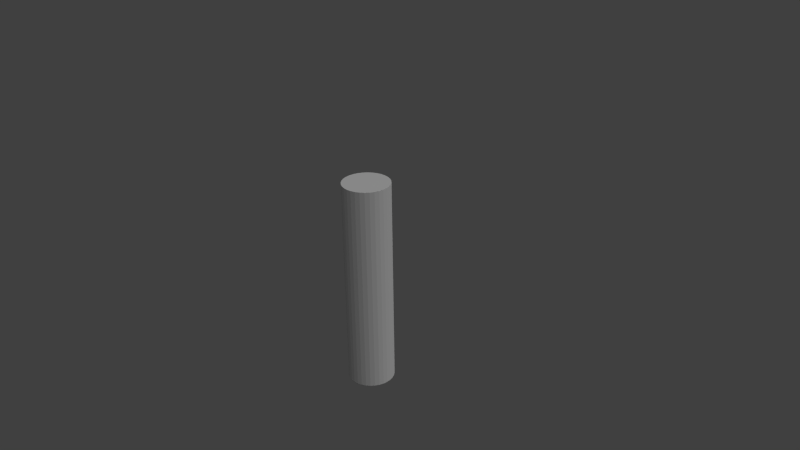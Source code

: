 # Source: antimaterGenerator.blend  (saved by Blender 2.62.0; exported with 4.5.12 LTS)
import bpy
from mathutils import Matrix  # noqa: F401  (used for matrix-valued properties, if any)

bpy.ops.wm.read_factory_settings(use_empty=True)
scene = bpy.context.scene
scene.name = 'Scene'

# ---- collections
col_collection_1 = bpy.data.collections.new('Collection 1'); scene.collection.children.link(col_collection_1)

# ---- world
world_world = bpy.data.worlds.new('World'); scene.world = world_world
world_world.color = (0.05088, 0.05088, 0.05088)
world_world.use_sun_shadow = False
world_world.sun_shadow_jitter_overblur = 0.0
world_world.cycles.sampling_method = 'MANUAL'
world_world.cycles.sample_map_resolution = 256

# ---- cameras
cam_camera = bpy.data.cameras.new('Camera')
cam_camera.clip_end = 100.0
cam_camera.lens = 35.0
cam_camera.sensor_width = 32.0
cam_camera.sensor_height = 18.0
cam_camera.ortho_scale = 7.314
cam_camera.dof.focus_distance = 0.0
cam_camera.dof.aperture_fstop = 128.0

# ---- lights
light_lamp = bpy.data.lights.new('Lamp', 'SUN')
light_lamp.transmission_factor = 0.0
light_lamp.cutoff_distance = 30.0
light_lamp.angle = 1.571
light_lamp.energy = 1.0
light_lamp.shadow_buffer_clip_start = 1.001
light_lamp.shadow_soft_size = 1.0
light_lamp.shadow_cascade_max_distance = 1000.0
light_lamp.cycles.use_multiple_importance_sampling = False

# ---- meshes
me_cylinder = bpy.data.meshes.new('Cylinder')
me_cylinder.from_pydata([(-5.953e-08, 0.5, -1.074), (0.09755, 0.4904, -1.074), (0.1913, 0.4619, -1.074), (0.2778, 0.4157, -1.074), (0.3536, 0.3536, -1.074), (0.4157, 0.2778, -1.074), (0.4619, 0.1913, -1.074), (0.4904, 0.09754, -1.074), (0.5, -5.161e-07, -1.074), (0.4904, -0.09755, -1.074), (0.4619, -0.1913, -1.074), (0.4157, -0.2778, -1.074), (0.3536, -0.3536, -1.074), (0.2778, -0.4157, -1.074), (0.1913, -0.4619, -1.074), (0.09754, -0.4904, -1.074), (-2.224e-07, -0.5, -1.074), (-0.09755, -0.4904, -1.074), (-0.1913, -0.4619, -1.074), (-0.2778, -0.4157, -1.074), (-0.3536, -0.3536, -1.074), (-0.4157, -0.2778, -1.074), (-0.4619, -0.1913, -1.074), (-0.4904, -0.09755, -1.074), (-0.5, -7.103e-08, -1.074), (-0.4904, 0.09755, -1.074), (-0.4619, 0.1913, -1.074), (-0.4157, 0.2778, -1.074), (-0.3536, 0.3536, -1.074), (-0.2778, 0.4157, -1.074), (-0.1913, 0.4619, -1.074), (-0.09754, 0.4904, -1.074), (7.432e-07, 0.5, 1.076), (0.09755, 0.4904, 1.076), (0.1913, 0.4619, 1.076), (0.2778, 0.4157, 1.076), (0.3536, 0.3536, 1.076), (0.4157, 0.2778, 1.076), (0.4619, 0.1913, 1.076), (0.4904, 0.09754, 1.076), (0.5, -1.676e-06, 1.076), (0.4904, -0.09755, 1.076), (0.4619, -0.1913, 1.076), (0.4157, -0.2778, 1.076), (0.3536, -0.3536, 1.076), (0.2778, -0.4157, 1.076), (0.1913, -0.4619, 1.076), (0.09755, -0.4904, 1.076), (4.054e-07, -0.5, 1.076), (-0.09754, -0.4904, 1.076), (-0.1913, -0.4619, 1.076), (-0.2778, -0.4157, 1.076), (-0.3536, -0.3536, 1.076), (-0.4157, -0.2778, 1.076), (-0.4619, -0.1913, 1.076), (-0.4904, -0.09755, 1.076), (-0.5, -2.606e-06, 1.076), (-0.4904, 0.09754, 1.076), (-0.4619, 0.1913, 1.076), (-0.4157, 0.2778, 1.076), (-0.3536, 0.3536, 1.076), (-0.2778, 0.4157, 1.076), (-0.1913, 0.4619, 1.076), (-0.09755, 0.4904, 1.076), (0.0, 0.0, -1.0), (7.432e-07, 0.5, 3.454), (-0.09755, 0.4904, 3.454), (-0.1913, 0.4619, 3.454), (-0.2778, 0.4157, 3.454), (-0.3536, 0.3536, 3.454), (-0.4157, 0.2778, 3.454), (-0.4619, 0.1913, 3.454), (-0.4904, 0.09754, 3.454), (-0.5, -2.606e-06, 3.454), (-0.4904, -0.09755, 3.454), (-0.4619, -0.1913, 3.454), (-0.4157, -0.2778, 3.454), (-0.3536, -0.3536, 3.454), (-0.2778, -0.4157, 3.454), (-0.1913, -0.4619, 3.454), (-0.09754, -0.4904, 3.454), (4.054e-07, -0.5, 3.454), (0.09755, -0.4904, 3.454), (0.1913, -0.4619, 3.454), (0.2778, -0.4157, 3.454), (0.3536, -0.3536, 3.454), (0.4157, -0.2778, 3.454), (0.4619, -0.1913, 3.454), (0.4904, -0.09755, 3.454), (0.5, -1.676e-06, 3.454), (0.4904, 0.09754, 3.454), (0.4619, 0.1913, 3.454), (0.4157, 0.2778, 3.454), (0.3536, 0.3536, 3.454), (0.2778, 0.4157, 3.454), (0.1913, 0.4619, 3.454), (0.09755, 0.4904, 3.454), (0.0, 0.0, 3.456)], [], [(64, 0, 1), (64, 1, 2), (64, 2, 3), (64, 3, 4), (64, 4, 5), (64, 5, 6), (64, 6, 7), (64, 7, 8), (64, 8, 9), (64, 9, 10), (64, 10, 11), (64, 11, 12), (64, 12, 13), (64, 13, 14), (64, 14, 15), (64, 15, 16), (64, 16, 17), (64, 17, 18), (64, 18, 19), (64, 19, 20), (64, 20, 21), (64, 21, 22), (64, 22, 23), (64, 23, 24), (64, 24, 25), (64, 25, 26), (64, 26, 27), (64, 27, 28), (64, 28, 29), (64, 29, 30), (64, 30, 31), (31, 0, 64), (0, 32, 33, 1), (1, 33, 34, 2), (2, 34, 35, 3), (3, 35, 36, 4), (4, 36, 37, 5), (5, 37, 38, 6), (6, 38, 39, 7), (7, 39, 40, 8), (8, 40, 41, 9), (9, 41, 42, 10), (10, 42, 43, 11), (11, 43, 44, 12), (12, 44, 45, 13), (13, 45, 46, 14), (14, 46, 47, 15), (15, 47, 48, 16), (16, 48, 49, 17), (17, 49, 50, 18), (18, 50, 51, 19), (19, 51, 52, 20), (20, 52, 53, 21), (21, 53, 54, 22), (22, 54, 55, 23), (23, 55, 56, 24), (24, 56, 57, 25), (25, 57, 58, 26), (26, 58, 59, 27), (27, 59, 60, 28), (28, 60, 61, 29), (29, 61, 62, 30), (30, 62, 63, 31), (32, 0, 31, 63), (32, 63, 66, 65), (63, 62, 67, 66), (62, 61, 68, 67), (61, 60, 69, 68), (60, 59, 70, 69), (59, 58, 71, 70), (58, 57, 72, 71), (57, 56, 73, 72), (56, 55, 74, 73), (55, 54, 75, 74), (54, 53, 76, 75), (53, 52, 77, 76), (52, 51, 78, 77), (51, 50, 79, 78), (50, 49, 80, 79), (49, 48, 81, 80), (48, 47, 82, 81), (47, 46, 83, 82), (46, 45, 84, 83), (45, 44, 85, 84), (44, 43, 86, 85), (43, 42, 87, 86), (42, 41, 88, 87), (41, 40, 89, 88), (40, 39, 90, 89), (39, 38, 91, 90), (38, 37, 92, 91), (37, 36, 93, 92), (36, 35, 94, 93), (35, 34, 95, 94), (34, 33, 96, 95), (33, 32, 65, 96), (97, 65, 66), (97, 66, 67), (97, 67, 68), (97, 68, 69), (97, 69, 70), (97, 70, 71), (97, 71, 72), (97, 72, 73), (97, 73, 74), (97, 74, 75), (97, 75, 76), (97, 76, 77), (97, 77, 78), (97, 78, 79), (97, 79, 80), (97, 80, 81), (97, 81, 82), (97, 82, 83), (97, 83, 84), (97, 84, 85), (97, 85, 86), (97, 86, 87), (97, 87, 88), (97, 88, 89), (97, 89, 90), (97, 90, 91), (97, 91, 92), (97, 92, 93), (97, 93, 94), (97, 94, 95), (97, 95, 96), (97, 96, 65)])
me_cylinder.use_remesh_preserve_volume = False
me_cylinder.use_remesh_preserve_attributes = False
me_cylinder.use_mirror_vertex_groups = False
me_cylinder.update()

# ---- objects
ob_glow = bpy.data.objects.new('Glow', me_cylinder)
ob_lamp = bpy.data.objects.new('Lamp', light_lamp)
ob_camera = bpy.data.objects.new('Camera', cam_camera)

# ---- transforms, parenting, visibility, modifiers, constraints
ob_glow.location = (0.0, 0.0, 1.511)
ob_glow.scale = (0.5661, 0.5661, 0.5661)
ob_glow.lineart.crease_threshold = 0.0
ob_lamp.location = (0.9468, 0.5221, 3.808)
ob_lamp.rotation_euler = (0.6503, 0.05522, 1.866)
ob_lamp.lock_rotations_4d = False
ob_lamp.empty_display_type = 'ARROWS'
ob_lamp.color = (0.0, 0.0, 0.0, 0.0)
ob_lamp.lineart.crease_threshold = 0.0
ob_camera.location = (6.765, -5.802, 7.364)
ob_camera.rotation_euler = (1.109, 0.01082, 0.8149)
ob_camera.lock_rotations_4d = False
ob_camera.empty_display_type = 'ARROWS'
ob_camera.color = (0.0, 0.0, 0.0, 0.0)
ob_camera.display_type = 'WIRE'
ob_camera.lineart.crease_threshold = 0.0

# ---- collection membership
col_collection_1.objects.link(ob_glow)
col_collection_1.objects.link(ob_lamp)
col_collection_1.objects.link(ob_camera)

# ---- scene / render settings (as saved in the file)
scene.camera = ob_camera
scene.frame_start = 1; scene.frame_end = 250; scene.frame_set(1)
scene.render.engine = 'BLENDER_EEVEE_NEXT'
scene.render.image_settings.color_mode = 'RGB'
scene.render.image_settings.compression = 90
scene.render.resolution_x = 1600
scene.render.resolution_y = 900
scene.render.dither_intensity = 0.0
scene.render.bake_margin = 2
scene.render.bake_bias = 0.0
scene.cycles.use_denoising = False
scene.cycles.samples = 10
scene.cycles.sampling_pattern = 'TABULATED_SOBOL'
scene.cycles.light_sampling_threshold = 0.0
scene.cycles.use_adaptive_sampling = False
scene.cycles.use_light_tree = False
scene.cycles.blur_glossy = 0.0
scene.cycles.volume_bounces = 1
scene.cycles.pixel_filter_type = 'GAUSSIAN'
scene.cycles.sample_clamp_indirect = 0.0
scene.view_settings.view_transform = 'Standard'
bpy.context.view_layer.update()
